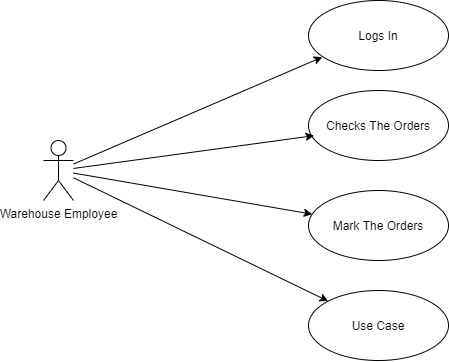

The diagram above was exported from draw.io. Its source (the exported page's mxGraphModel, read from the mxfile embedded in the PNG):
<mxGraphModel dx="1246" dy="576" grid="1" gridSize="10" guides="1" tooltips="1" connect="1" arrows="1" fold="1" page="1" pageScale="1" pageWidth="850" pageHeight="1100" math="0" shadow="0">
  <root>
    <mxCell id="0" />
    <mxCell id="1" parent="0" />
    <mxCell id="6kARasLalb1rWxDLh5dl-1" value="Warehouse Employee" style="shape=umlActor;verticalLabelPosition=bottom;labelBackgroundColor=#ffffff;verticalAlign=top;html=1;outlineConnect=0;" vertex="1" parent="1">
      <mxGeometry x="90" y="180" width="30" height="60" as="geometry" />
    </mxCell>
    <mxCell id="6kARasLalb1rWxDLh5dl-2" value="Mark The Orders" style="ellipse;whiteSpace=wrap;html=1;" vertex="1" parent="1">
      <mxGeometry x="355" y="230" width="140" height="70" as="geometry" />
    </mxCell>
    <mxCell id="6kARasLalb1rWxDLh5dl-3" value="Use Case" style="ellipse;whiteSpace=wrap;html=1;" vertex="1" parent="1">
      <mxGeometry x="355" y="330" width="140" height="70" as="geometry" />
    </mxCell>
    <mxCell id="6kARasLalb1rWxDLh5dl-4" value="Checks The Orders" style="ellipse;whiteSpace=wrap;html=1;" vertex="1" parent="1">
      <mxGeometry x="355" y="130" width="140" height="70" as="geometry" />
    </mxCell>
    <mxCell id="6kARasLalb1rWxDLh5dl-5" value="Logs In" style="ellipse;whiteSpace=wrap;html=1;" vertex="1" parent="1">
      <mxGeometry x="355" y="40" width="140" height="70" as="geometry" />
    </mxCell>
    <mxCell id="6kARasLalb1rWxDLh5dl-7" value="" style="endArrow=classic;html=1;entryX=0.099;entryY=0.808;entryDx=0;entryDy=0;entryPerimeter=0;" edge="1" parent="1" source="6kARasLalb1rWxDLh5dl-1" target="6kARasLalb1rWxDLh5dl-5">
      <mxGeometry width="50" height="50" relative="1" as="geometry">
        <mxPoint x="390" y="280" as="sourcePoint" />
        <mxPoint x="440" y="230" as="targetPoint" />
      </mxGeometry>
    </mxCell>
    <mxCell id="6kARasLalb1rWxDLh5dl-8" value="" style="endArrow=classic;html=1;entryX=0.04;entryY=0.645;entryDx=0;entryDy=0;entryPerimeter=0;" edge="1" parent="1" source="6kARasLalb1rWxDLh5dl-1" target="6kARasLalb1rWxDLh5dl-4">
      <mxGeometry width="50" height="50" relative="1" as="geometry">
        <mxPoint x="390" y="280" as="sourcePoint" />
        <mxPoint x="440" y="230" as="targetPoint" />
      </mxGeometry>
    </mxCell>
    <mxCell id="6kARasLalb1rWxDLh5dl-9" value="" style="endArrow=classic;html=1;" edge="1" parent="1" source="6kARasLalb1rWxDLh5dl-1" target="6kARasLalb1rWxDLh5dl-2">
      <mxGeometry width="50" height="50" relative="1" as="geometry">
        <mxPoint x="390" y="280" as="sourcePoint" />
        <mxPoint x="440" y="230" as="targetPoint" />
      </mxGeometry>
    </mxCell>
    <mxCell id="6kARasLalb1rWxDLh5dl-10" value="" style="endArrow=classic;html=1;" edge="1" parent="1" source="6kARasLalb1rWxDLh5dl-1" target="6kARasLalb1rWxDLh5dl-3">
      <mxGeometry width="50" height="50" relative="1" as="geometry">
        <mxPoint x="390" y="280" as="sourcePoint" />
        <mxPoint x="440" y="230" as="targetPoint" />
      </mxGeometry>
    </mxCell>
  </root>
</mxGraphModel>